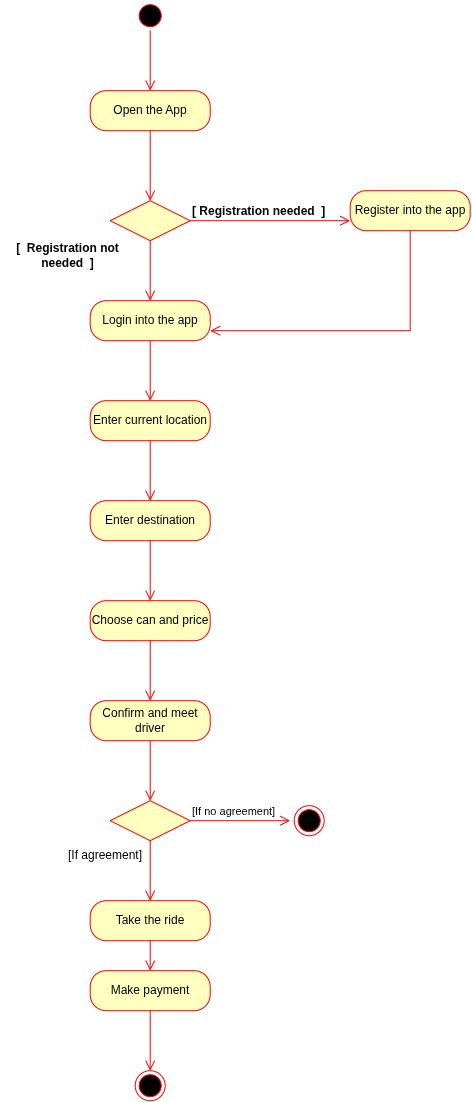

The diagram above was exported from draw.io. Its source (the exported page's mxGraphModel, read from the mxfile embedded in the PNG):
<mxGraphModel dx="1253" dy="811" grid="1" gridSize="10" guides="1" tooltips="1" connect="1" arrows="1" fold="1" page="1" pageScale="1" pageWidth="827" pageHeight="1169" math="0" shadow="0">
  <root>
    <mxCell id="0" />
    <mxCell id="1" parent="0" />
    <mxCell id="70FBqPbqwNs8KM390Igd-1" parent="1" style="ellipse;html=1;shape=startState;fillColor=#000000;strokeColor=#ff0000;" value="" vertex="1">
      <mxGeometry height="30" width="30" x="225" y="130" as="geometry" />
    </mxCell>
    <mxCell id="70FBqPbqwNs8KM390Igd-2" edge="1" parent="1" source="70FBqPbqwNs8KM390Igd-1" style="edgeStyle=orthogonalEdgeStyle;html=1;verticalAlign=bottom;endArrow=open;endSize=8;strokeColor=#ff0000;rounded=0;" value="">
      <mxGeometry relative="1" as="geometry">
        <mxPoint x="240" y="220" as="targetPoint" />
      </mxGeometry>
    </mxCell>
    <mxCell id="70FBqPbqwNs8KM390Igd-3" parent="1" style="rounded=1;whiteSpace=wrap;html=1;arcSize=40;fontColor=#000000;fillColor=#ffffc0;strokeColor=#ff0000;" value="Open the App" vertex="1">
      <mxGeometry height="40" width="120" x="180" y="220" as="geometry" />
    </mxCell>
    <mxCell id="70FBqPbqwNs8KM390Igd-4" edge="1" parent="1" source="70FBqPbqwNs8KM390Igd-3" style="html=1;verticalAlign=bottom;endArrow=open;endSize=8;strokeColor=#ff0000;rounded=0;" value="">
      <mxGeometry relative="1" as="geometry">
        <mxPoint x="240" y="330" as="targetPoint" />
      </mxGeometry>
    </mxCell>
    <mxCell id="70FBqPbqwNs8KM390Igd-6" parent="1" style="rhombus;whiteSpace=wrap;html=1;fontColor=#000000;fillColor=#ffffc0;strokeColor=#ff0000;" value="" vertex="1">
      <mxGeometry height="40" width="80" x="200" y="330" as="geometry" />
    </mxCell>
    <mxCell id="70FBqPbqwNs8KM390Igd-7" edge="1" parent="1" source="70FBqPbqwNs8KM390Igd-6" style="edgeStyle=orthogonalEdgeStyle;html=1;align=left;verticalAlign=bottom;endArrow=open;endSize=8;strokeColor=#ff0000;rounded=0;entryX=0;entryY=0.75;entryDx=0;entryDy=0;" target="70FBqPbqwNs8KM390Igd-11" value="&lt;b&gt;&lt;font style=&quot;font-size: 12px;&quot;&gt;[ Registration needed&amp;nbsp; ]&amp;nbsp;&lt;/font&gt;&lt;/b&gt;">
      <mxGeometry relative="1" x="-1" as="geometry">
        <mxPoint x="380" y="350" as="targetPoint" />
      </mxGeometry>
    </mxCell>
    <mxCell id="70FBqPbqwNs8KM390Igd-8" edge="1" parent="1" source="70FBqPbqwNs8KM390Igd-6" style="edgeStyle=orthogonalEdgeStyle;html=1;align=left;verticalAlign=top;endArrow=open;endSize=8;strokeColor=#ff0000;rounded=0;" value="">
      <mxGeometry relative="1" x="-1" as="geometry">
        <mxPoint x="240" y="430" as="targetPoint" />
      </mxGeometry>
    </mxCell>
    <mxCell id="70FBqPbqwNs8KM390Igd-9" parent="1" style="rounded=1;whiteSpace=wrap;html=1;arcSize=40;fontColor=#000000;fillColor=#ffffc0;strokeColor=#ff0000;" value="Login into the app" vertex="1">
      <mxGeometry height="40" width="120" x="180" y="430" as="geometry" />
    </mxCell>
    <mxCell id="70FBqPbqwNs8KM390Igd-10" edge="1" parent="1" source="70FBqPbqwNs8KM390Igd-9" style="edgeStyle=orthogonalEdgeStyle;html=1;verticalAlign=bottom;endArrow=open;endSize=8;strokeColor=#ff0000;rounded=0;" value="">
      <mxGeometry relative="1" as="geometry">
        <mxPoint x="240" y="530" as="targetPoint" />
      </mxGeometry>
    </mxCell>
    <mxCell id="70FBqPbqwNs8KM390Igd-11" parent="1" style="rounded=1;whiteSpace=wrap;html=1;arcSize=40;fontColor=#000000;fillColor=#ffffc0;strokeColor=#ff0000;" value="Register into the app" vertex="1">
      <mxGeometry height="40" width="120" x="440" y="320" as="geometry" />
    </mxCell>
    <mxCell id="70FBqPbqwNs8KM390Igd-12" edge="1" parent="1" source="70FBqPbqwNs8KM390Igd-11" style="edgeStyle=orthogonalEdgeStyle;html=1;verticalAlign=bottom;endArrow=open;endSize=8;strokeColor=#ff0000;rounded=0;curved=0;entryX=1;entryY=0.75;entryDx=0;entryDy=0;exitX=0.5;exitY=1;exitDx=0;exitDy=0;" target="70FBqPbqwNs8KM390Igd-9" value="">
      <mxGeometry relative="1" as="geometry">
        <mxPoint x="370" y="390" as="sourcePoint" />
        <mxPoint x="440" y="470" as="targetPoint" />
      </mxGeometry>
    </mxCell>
    <mxCell id="70FBqPbqwNs8KM390Igd-14" parent="1" style="text;html=1;whiteSpace=wrap;strokeColor=none;fillColor=none;align=center;verticalAlign=middle;rounded=0;" value="&lt;font&gt;&lt;b style=&quot;&quot;&gt;[&amp;nbsp; Registration not needed&amp;nbsp; ]&lt;/b&gt;&lt;/font&gt;" vertex="1">
      <mxGeometry height="30" width="135" x="90" y="370" as="geometry" />
    </mxCell>
    <mxCell id="70FBqPbqwNs8KM390Igd-15" parent="1" style="rounded=1;whiteSpace=wrap;html=1;arcSize=40;fontColor=#000000;fillColor=#ffffc0;strokeColor=#ff0000;" value="Enter current location" vertex="1">
      <mxGeometry height="40" width="120" x="180" y="530" as="geometry" />
    </mxCell>
    <mxCell id="70FBqPbqwNs8KM390Igd-16" edge="1" parent="1" source="70FBqPbqwNs8KM390Igd-15" style="edgeStyle=orthogonalEdgeStyle;html=1;verticalAlign=bottom;endArrow=open;endSize=8;strokeColor=#ff0000;rounded=0;" value="">
      <mxGeometry relative="1" as="geometry">
        <mxPoint x="240" y="630" as="targetPoint" />
      </mxGeometry>
    </mxCell>
    <mxCell id="70FBqPbqwNs8KM390Igd-17" parent="1" style="rounded=1;whiteSpace=wrap;html=1;arcSize=40;fontColor=#000000;fillColor=#ffffc0;strokeColor=#ff0000;" value="Enter destination" vertex="1">
      <mxGeometry height="40" width="120" x="180" y="630" as="geometry" />
    </mxCell>
    <mxCell id="70FBqPbqwNs8KM390Igd-18" edge="1" parent="1" source="70FBqPbqwNs8KM390Igd-17" style="edgeStyle=orthogonalEdgeStyle;html=1;verticalAlign=bottom;endArrow=open;endSize=8;strokeColor=#ff0000;rounded=0;" value="">
      <mxGeometry relative="1" as="geometry">
        <mxPoint x="240" y="730" as="targetPoint" />
      </mxGeometry>
    </mxCell>
    <mxCell id="70FBqPbqwNs8KM390Igd-19" parent="1" style="rounded=1;whiteSpace=wrap;html=1;arcSize=40;fontColor=#000000;fillColor=#ffffc0;strokeColor=#ff0000;" value="Choose can and price" vertex="1">
      <mxGeometry height="40" width="120" x="180" y="730" as="geometry" />
    </mxCell>
    <mxCell id="70FBqPbqwNs8KM390Igd-20" edge="1" parent="1" source="70FBqPbqwNs8KM390Igd-19" style="edgeStyle=orthogonalEdgeStyle;html=1;verticalAlign=bottom;endArrow=open;endSize=8;strokeColor=#ff0000;rounded=0;" value="">
      <mxGeometry relative="1" as="geometry">
        <mxPoint x="240" y="830" as="targetPoint" />
      </mxGeometry>
    </mxCell>
    <mxCell id="70FBqPbqwNs8KM390Igd-22" parent="1" style="rounded=1;whiteSpace=wrap;html=1;arcSize=40;fontColor=#000000;fillColor=#ffffc0;strokeColor=#ff0000;" value="Confirm and meet driver" vertex="1">
      <mxGeometry height="40" width="120" x="180" y="830" as="geometry" />
    </mxCell>
    <mxCell id="70FBqPbqwNs8KM390Igd-23" edge="1" parent="1" source="70FBqPbqwNs8KM390Igd-22" style="edgeStyle=orthogonalEdgeStyle;html=1;verticalAlign=bottom;endArrow=open;endSize=8;strokeColor=#ff0000;rounded=0;" value="">
      <mxGeometry relative="1" as="geometry">
        <mxPoint x="240" y="930" as="targetPoint" />
      </mxGeometry>
    </mxCell>
    <mxCell id="70FBqPbqwNs8KM390Igd-24" parent="1" style="rounded=1;whiteSpace=wrap;html=1;arcSize=40;fontColor=#000000;fillColor=#ffffc0;strokeColor=#ff0000;" value="Take the ride" vertex="1">
      <mxGeometry height="40" width="120" x="180" y="1030" as="geometry" />
    </mxCell>
    <mxCell id="70FBqPbqwNs8KM390Igd-25" edge="1" parent="1" source="70FBqPbqwNs8KM390Igd-24" style="edgeStyle=orthogonalEdgeStyle;html=1;verticalAlign=bottom;endArrow=open;endSize=8;strokeColor=#ff0000;rounded=0;" value="">
      <mxGeometry relative="1" as="geometry">
        <mxPoint x="240" y="1100" as="targetPoint" />
      </mxGeometry>
    </mxCell>
    <mxCell id="70FBqPbqwNs8KM390Igd-26" parent="1" style="rounded=1;whiteSpace=wrap;html=1;arcSize=40;fontColor=#000000;fillColor=#ffffc0;strokeColor=#ff0000;" value="Make payment" vertex="1">
      <mxGeometry height="40" width="120" x="180" y="1100" as="geometry" />
    </mxCell>
    <mxCell id="70FBqPbqwNs8KM390Igd-27" edge="1" parent="1" source="70FBqPbqwNs8KM390Igd-26" style="edgeStyle=orthogonalEdgeStyle;html=1;verticalAlign=bottom;endArrow=open;endSize=8;strokeColor=#ff0000;rounded=0;" value="">
      <mxGeometry relative="1" as="geometry">
        <mxPoint x="240" y="1200" as="targetPoint" />
      </mxGeometry>
    </mxCell>
    <mxCell id="70FBqPbqwNs8KM390Igd-28" parent="1" style="ellipse;html=1;shape=endState;fillColor=#000000;strokeColor=#ff0000;" value="" vertex="1">
      <mxGeometry height="30" width="30" x="225" y="1200" as="geometry" />
    </mxCell>
    <mxCell id="70FBqPbqwNs8KM390Igd-37" parent="1" style="rhombus;whiteSpace=wrap;html=1;fontColor=#000000;fillColor=#ffffc0;strokeColor=#ff0000;" value="" vertex="1">
      <mxGeometry height="40" width="80" x="200" y="930" as="geometry" />
    </mxCell>
    <mxCell id="70FBqPbqwNs8KM390Igd-38" edge="1" parent="1" source="70FBqPbqwNs8KM390Igd-37" style="edgeStyle=orthogonalEdgeStyle;html=1;align=left;verticalAlign=bottom;endArrow=open;endSize=8;strokeColor=#ff0000;rounded=0;" value="[If no agreement]">
      <mxGeometry relative="1" x="-1" as="geometry">
        <mxPoint x="380" y="950" as="targetPoint" />
      </mxGeometry>
    </mxCell>
    <mxCell id="70FBqPbqwNs8KM390Igd-39" edge="1" parent="1" source="70FBqPbqwNs8KM390Igd-37" style="edgeStyle=orthogonalEdgeStyle;html=1;align=left;verticalAlign=top;endArrow=open;endSize=8;strokeColor=#ff0000;rounded=0;" value="">
      <mxGeometry relative="1" x="-1" as="geometry">
        <mxPoint x="240" y="1030" as="targetPoint" />
      </mxGeometry>
    </mxCell>
    <mxCell id="70FBqPbqwNs8KM390Igd-40" parent="1" style="text;html=1;whiteSpace=wrap;strokeColor=none;fillColor=none;align=center;verticalAlign=middle;rounded=0;" value="[If agreement]" vertex="1">
      <mxGeometry height="30" width="110" x="140" y="970" as="geometry" />
    </mxCell>
    <mxCell id="70FBqPbqwNs8KM390Igd-41" parent="1" style="ellipse;html=1;shape=endState;fillColor=#000000;strokeColor=#ff0000;" value="" vertex="1">
      <mxGeometry height="30" width="30" x="384" y="935" as="geometry" />
    </mxCell>
  </root>
</mxGraphModel>